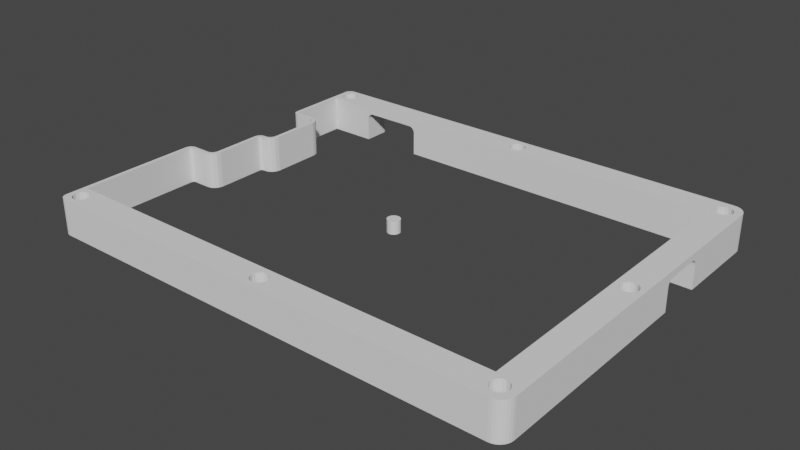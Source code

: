 # Source: Mid_Layer_Left.blend  (saved by Blender 2.80.43; exported with 4.5.12 LTS)
import bpy
from mathutils import Matrix  # noqa: F401  (used for matrix-valued properties, if any)

bpy.ops.wm.read_factory_settings(use_empty=True)
scene = bpy.context.scene
scene.name = 'Scene'

# ---- collections
col_collection = bpy.data.collections.new('Collection'); scene.collection.children.link(col_collection)

# ---- world
world_world = bpy.data.worlds.new('World'); scene.world = world_world
world_world.use_nodes = True; world_world.node_tree.nodes.clear()
_N = world_world.node_tree.nodes; _L = world_world.node_tree.links
n0 = _N.new('ShaderNodeOutputWorld'); n0.name = 'World Output'; n0.location = (300, 300)
n1 = _N.new('ShaderNodeBackground'); n1.name = 'Background'; n1.location = (10, 300)
n1.inputs[0].default_value = (0.05088, 0.05088, 0.05088, 1.0)
_L.new(n1.outputs[0], n0.inputs[0])
n0.is_active_output = True
world_world.color = (0.05088, 0.05088, 0.05088)
world_world.use_sun_shadow = False
world_world.sun_shadow_jitter_overblur = 0.0

# ---- meshes
me_quefrency_left_middle_layer = bpy.data.meshes.new('Quefrency Left Middle Layer')
me_quefrency_left_middle_layer.from_pydata([(28.09, 50.0, 8.784), (27.82, 50.0, 8.62), (0.0, 50.0, 11.0), (65.95, -60.03, 0.0), (63.86, -59.0, 0.0), (66.11, -59.25, 0.0), (64.91, -53.25, 0.0), (66.11, -17.15, 0.0), (28.38, 50.0, 8.905), (-80.0, 20.43, 0.0), (-80.0, 20.43, 7.002), (-80.0, 46.0, 0.0), (28.68, 50.0, 8.978), (56.59, -13.15, 0.0), (56.74, -13.93, 0.0), (55.39, -13.15, 0.0), (64.11, -16.35, 0.0), (58.58, -16.35, 0.0), (58.58, -15.15, 0.0), (29.0, 50.0, 9.003), (44.0, 50.0, 9.003), (49.15, 50.0, 11.0), (57.81, -14.99, 0.0), (57.34, -16.1, 0.0), (56.32, -15.41, 0.0), (57.17, -14.56, 0.0), (27.0, 50.0, 7.002), (27.0, 50.0, 0.0), (55.64, -14.4, 0.0), (-76.0, 50.0, 0.0), (-16.38, 50.0, 11.0), (64.11, -15.15, 0.0), (64.89, -15.31, 0.0), (65.52, -15.74, 0.0), (64.68, -16.58, 0.0), (65.95, -16.37, 0.0), (-76.0, 50.0, 11.0), (64.91, -17.15, 0.0), (0.0, -61.25, 0.0), (57.34, -53.25, 0.0), (59.63, -57.25, 0.0), (59.1, 44.25, 11.0), (60.15, 42.0, 11.0), (59.63, 45.04, 11.0), (60.36, -55.5, 0.0), (59.83, -56.29, 0.0), (58.31, 48.28, 11.0), (59.35, 50.0, 11.0), (57.35, 48.47, 11.0), (62.11, -54.78, 0.0), (61.14, -54.97, 0.0), (63.07, -54.97, 0.0), (63.86, -55.5, 0.0), (64.39, -56.29, 0.0), (61.35, 48.0, 11.0), (61.19, 48.78, 11.0), (59.1, 47.75, 11.0), (59.63, 46.96, 11.0), (59.82, 46.0, 11.0), (60.76, 49.41, 11.0), (60.13, 49.84, 11.0), (64.58, -57.25, 0.0), (58.31, 43.72, 11.0), (63.07, -54.97, 11.0), (62.11, -54.78, 11.0), (57.35, 43.52, 11.0), (56.38, 43.72, 11.0), (49.15, 42.0, 11.0), (59.63, -57.25, 11.0), (59.83, -58.21, 11.0), (61.35, 24.95, 11.0), (59.83, -56.29, 11.0), (60.36, -59.0, 0.0), (59.83, -58.21, 0.0), (60.36, -55.5, 11.0), (61.14, -54.97, 11.0), (61.14, -59.53, 0.0), (64.11, -61.25, 0.0), (63.07, -59.53, 0.0), (62.11, -59.73, 0.0), (55.6, 47.75, 11.0), (56.38, 48.28, 11.0), (63.86, -55.5, 11.0), (65.52, -60.66, 0.0), (64.39, -58.21, 0.0), (64.89, -61.09, 0.0), (64.39, -56.29, 11.0), (55.6, 44.25, 11.0), (-4.671, -56.29, 0.0), (-4.476, -57.25, 0.0), (-72.0, 6.805, 8.178), (-80.0, 6.805, 8.178), (-80.0, 7.008, 8.416), (64.58, -57.25, 11.0), (55.07, 45.04, 11.0), (54.87, 46.0, 11.0), (55.07, 46.96, 11.0), (-7.6, 47.75, 0.0), (-7.071, 46.96, 0.0), (-6.876, 46.0, 0.0), (-11.14, 49.15, 0.0), (64.91, -53.25, 11.0), (60.15, 24.95, 11.0), (64.39, -58.21, 11.0), (27.0, 42.0, 0.0), (64.91, -17.15, 11.0), (61.14, -59.53, 11.0), (62.11, -59.73, 11.0), (-32.77, 42.0, 0.0), (-8.192, 43.27, 0.0), (-8.388, 43.72, 0.0), (-7.601, 44.25, 0.0), (-7.071, 45.04, 0.0), (60.36, -59.0, 11.0), (-80.0, -32.77, 11.0), (59.35, 24.15, 11.0), (60.13, 23.11, 11.0), (59.91, 24.38, 11.0), (60.76, 23.54, 11.0), (61.19, 24.17, 11.0), (63.07, -59.53, 11.0), (63.86, -59.0, 11.0), (-11.1, 47.75, 0.0), (-11.63, 46.96, 0.0), (-10.31, 48.28, 0.0), (53.82, 24.15, 11.0), (59.35, 22.95, 11.0), (53.82, 22.95, 11.0), (-8.388, 48.28, 0.0), (-9.351, 48.48, 0.0), (-80.0, 8.423, 9.003), (-72.0, 8.423, 9.003), (-80.0, 8.11, 8.978), (50.88, 22.19, 11.0), (50.62, 20.95, 11.0), (51.98, 21.73, 11.0), (64.89, -61.09, 11.0), (64.11, -61.25, 11.0), (65.52, -60.66, 11.0), (51.82, 20.95, 11.0), (52.41, 22.36, 11.0), (51.56, 23.21, 11.0), (-9.351, 43.52, 0.0), (-10.31, 43.72, 0.0), (52.58, 23.9, 11.0), (53.04, 22.79, 11.0), (49.15, -53.25, 11.0), (-8.192, -53.25, 0.0), (-11.83, 46.0, 0.0), (-11.63, 45.04, 0.0), (-11.1, 44.25, 0.0), (-7.6, 47.75, 11.0), (-8.388, 48.28, 11.0), (-7.071, 46.96, 11.0), (50.62, 5.9, 11.0), (51.82, 5.9, 11.0), (-6.876, 46.0, 11.0), (-73.65, 47.15, 0.0), (-74.44, 47.68, 0.0), (-75.4, 47.88, 0.0), (-76.36, 47.68, 0.0), (-7.071, 45.04, 11.0), (-7.601, 44.25, 11.0), (-72.0, 42.0, 0.0), (-73.12, 44.44, 0.0), (-72.93, 45.4, 0.0), (-73.12, 46.36, 0.0), (-76.81, 49.92, 0.0), (-8.613, 42.0, 11.0), (-76.96, -3.345, 11.0), (-80.0, 6.423, 11.0), (-77.75, -3.875, 11.0), (-11.83, 46.0, 11.0), (-11.63, 45.04, 11.0), (50.88, 4.654, 11.0), (51.98, 5.121, 11.0), (-11.63, 46.96, 11.0), (-11.1, 47.75, 11.0), (-75.04, -3.345, 11.0), (-72.0, 0.0, 11.0), (-76.0, -3.15, 11.0), (-10.31, 48.28, 11.0), (-72.0, -53.25, 11.0), (-73.52, -5.625, 11.0), (53.04, 4.057, 11.0), (53.82, 2.7, 11.0), (53.82, 3.9, 11.0), (55.15, 2.465, 11.0), (55.39, 1.9, 11.0), (56.43, 2.678, 11.0), (56.0, 3.314, 11.0), (54.59, 2.7, 11.0), (55.36, 3.743, 11.0), (54.59, 3.9, 11.0), (-9.351, 48.48, 11.0), (-75.04, -7.905, 11.0), (-74.25, -7.376, 11.0), (-73.72, -6.588, 11.0), (55.36, 3.743, 0.0), (-76.0, -8.1, 11.0), (-8.388, 43.72, 11.0), (-77.75, -7.375, 11.0), (-76.96, -7.905, 11.0), (54.59, 3.9, 0.0), (53.82, 3.9, 0.0), (-9.351, 43.52, 11.0), (-80.0, 7.247, 8.62), (-10.31, 43.72, 11.0), (-78.28, -6.588, 11.0), (-78.48, -5.625, 11.0), (-78.28, -4.662, 11.0), (56.59, 1.9, 11.0), (-11.1, 44.25, 11.0), (52.58, 2.951, 11.0), (-80.0, 7.515, 8.784), (51.56, 3.637, 11.0), (52.41, 4.486, 11.0), (-80.0, -57.25, 11.0), (-77.68, -55.69, 11.0), (66.11, -17.15, 11.0), (-73.12, -55.69, 11.0), (-65.54, -61.25, 11.0), (-72.93, -56.65, 11.0), (-73.12, -57.61, 11.0), (-73.65, -58.4, 11.0), (-74.44, -58.93, 11.0), (56.74, -13.93, 11.0), (56.59, -13.15, 11.0), (55.39, -13.15, 11.0), (-77.88, -56.65, 11.0), (58.58, -15.15, 11.0), (58.58, -16.35, 11.0), (64.11, -15.15, 11.0), (-73.65, -54.9, 11.0), (57.34, -16.1, 11.0), (57.81, -14.99, 11.0), (64.11, -16.35, 11.0), (-74.44, -54.37, 11.0), (57.17, -14.56, 11.0), (56.32, -15.41, 11.0), (-80.0, 7.805, 8.905), (55.64, -14.4, 11.0), (-77.15, -54.9, 11.0), (-76.36, -54.37, 11.0), (52.58, 2.951, 0.0), (-75.4, -54.17, 11.0), (65.52, -15.74, 11.0), (64.68, -16.58, 11.0), (65.95, -16.37, 11.0), (64.89, -15.31, 11.0), (53.82, 2.7, 0.0), (66.11, -59.25, 11.0), (-77.15, -58.4, 11.0), (-77.68, -57.61, 11.0), (-79.32, -59.49, 11.0), (-79.69, -58.81, 11.0), (-79.92, -58.06, 11.0), (-76.0, -61.25, 11.0), (-75.4, -59.12, 11.0), (-76.36, -58.93, 11.0), (-78.83, -60.08, 11.0), (-78.24, -60.57, 11.0), (-77.56, -60.94, 11.0), (-76.81, -61.17, 11.0), (51.98, 5.121, 0.0), (52.41, 4.486, 0.0), (60.76, 49.41, 0.0), (60.13, 49.84, 0.0), (-72.0, 42.0, 11.0), (59.35, 50.0, 0.0), (-76.81, 49.92, 11.0), (-77.56, 49.69, 0.0), (-77.56, 49.69, 11.0), (59.1, 47.75, 0.0), (59.63, 46.96, 0.0), (-78.24, 49.32, 0.0), (-78.24, 49.32, 11.0), (59.82, 46.0, 0.0), (50.62, 5.9, 0.0), (50.88, 4.654, 0.0), (59.63, 45.04, 0.0), (59.1, 44.25, 0.0), (57.35, 48.47, 0.0), (58.31, 48.28, 0.0), (56.43, 2.678, 0.0), (56.0, 3.314, 0.0), (61.19, 48.78, 0.0), (61.35, 48.0, 0.0), (57.34, -61.25, 11.0), (58.31, 43.72, 0.0), (57.35, 43.52, 0.0), (60.15, 42.0, 0.0), (60.15, 24.95, 0.0), (65.95, -60.03, 11.0), (55.07, 45.04, 0.0), (54.87, 46.0, 0.0), (55.07, 46.96, 0.0), (55.6, 47.75, 0.0), (56.38, 48.28, 0.0), (-5.2, -59.0, 11.0), (-4.671, -58.21, 11.0), (56.38, 43.72, 0.0), (55.6, 44.25, 0.0), (55.15, 2.465, 0.0), (-76.36, 47.68, 11.0), (-77.15, 47.15, 11.0), (-80.0, 20.4, 7.315), (-80.0, 20.33, 7.62), (-80.0, 46.0, 11.0), (-72.93, 45.4, 11.0), (-73.12, 46.36, 11.0), (-73.12, 44.44, 11.0), (44.91, 42.0, 8.784), (44.62, 42.0, 8.905), (-75.4, 47.88, 11.0), (45.78, 42.0, 7.91), (45.9, 42.0, 7.62), (-78.83, 48.83, 11.0), (-78.83, 48.83, 0.0), (-79.32, 48.24, 0.0), (-79.32, 48.24, 11.0), (-74.44, 47.68, 11.0), (-79.69, 47.56, 11.0), (-79.69, 47.56, 0.0), (45.42, 42.0, 8.416), (45.18, 42.0, 8.62), (-79.92, 46.81, 0.0), (-79.92, 46.81, 11.0), (-73.65, 43.65, 11.0), (-74.44, 43.12, 11.0), (44.31, 42.0, 8.978), (44.0, 42.0, 9.003), (29.0, 42.0, 9.003), (-74.44, 43.12, 0.0), (-75.4, 42.92, 11.0), (-73.65, 47.15, 11.0), (-80.0, 20.21, 7.91), (-72.0, 20.21, 7.91), (-77.68, 46.36, 0.0), (-77.88, 45.4, 0.0), (-80.0, 20.05, 8.178), (-77.88, 45.4, 11.0), (-77.68, 46.36, 11.0), (-80.0, 19.6, 8.62), (-80.0, 20.43, 11.0), (-80.0, 19.84, 8.416), (-77.15, 43.65, 11.0), (-77.68, 44.44, 0.0), (-77.68, 44.44, 11.0), (-77.15, 47.15, 0.0), (-80.0, 19.33, 8.784), (-80.0, 18.74, 8.978), (-80.0, 19.05, 8.905), (45.62, 42.0, 8.178), (45.98, 42.0, 7.315), (46.0, 42.0, 7.002), (46.0, 42.0, 0.0), (45.98, 50.0, 7.315), (-80.0, 18.43, 9.003), (45.78, 50.0, 7.91), (-76.36, 43.12, 11.0), (-73.65, 43.65, 0.0), (56.59, 1.9, 0.0), (-74.0, 23.0, 0.0), (-76.36, 43.12, 0.0), (-77.15, 43.65, 0.0), (-75.4, 42.92, 0.0), (-72.0, 23.0, 0.0), (-74.0, 20.43, 0.0), (-80.0, 6.423, 0.0), (-74.0, 6.423, 0.0), (-74.0, 3.997, 0.0), (53.04, 4.057, 0.0), (-72.0, 19.33, 8.784), (-72.0, 19.05, 8.905), (-4.671, -58.21, 0.0), (-5.2, -55.5, 0.0), (-5.2, -59.0, 0.0), (-5.988, -59.53, 0.0), (-65.54, -61.25, 0.0), (-6.951, -59.72, 0.0), (51.56, 3.637, 0.0), (-7.914, -59.53, 0.0), (-7.914, -54.97, 0.0), (-8.701, -55.5, 0.0), (-5.988, -54.97, 0.0), (-6.951, -54.77, 0.0), (-9.231, -58.21, 0.0), (-8.701, -59.0, 0.0), (-9.426, -57.25, 0.0), (-9.231, -56.29, 0.0), (-73.72, -4.662, 0.0), (-72.0, 3.997, 0.0), (-73.52, -5.625, 0.0), (-73.72, -6.588, 0.0), (-72.0, -53.25, 0.0), (-74.25, -3.875, 0.0), (-72.0, 23.0, 3.003), (-80.0, 6.641, 7.91), (-80.0, 6.52, 7.62), (-80.0, 6.447, 7.315), (-80.0, 6.423, 7.002), (-78.48, -5.625, 0.0), (-78.28, -4.662, 0.0), (-80.0, -49.15, 0.0), (-72.0, 19.84, 8.416), (45.62, 50.0, 8.178), (-80.0, -57.25, 0.0), (45.42, 50.0, 8.416), (-72.0, 19.6, 8.62), (-4.476, -57.25, 11.0), (-4.671, -56.29, 11.0), (44.62, 50.0, 8.905), (-72.0, 6.641, 7.91), (-72.0, 6.52, 7.62), (44.31, 50.0, 8.978), (-5.988, -59.53, 11.0), (-6.951, -59.72, 11.0), (-72.0, 7.247, 8.62), (-72.0, 7.008, 8.416), (-72.0, 7.515, 8.784), (-7.914, -59.53, 11.0), (-8.701, -59.0, 11.0), (-75.04, -3.345, 0.0), (-76.96, -3.345, 0.0), (-76.0, -3.15, 0.0), (-77.75, -3.875, 0.0), (-72.0, 18.43, 9.003), (-7.914, -54.97, 11.0), (-8.701, -55.5, 11.0), (-76.0, -61.25, 0.0), (-6.951, -54.77, 11.0), (-5.988, -54.97, 11.0), (-5.2, -55.5, 11.0), (-74.25, -7.376, 0.0), (-72.0, 8.11, 8.978), (-72.0, 7.805, 8.905), (-75.04, -7.905, 0.0), (-9.231, -58.21, 11.0), (-9.426, -57.25, 11.0), (-9.231, -56.29, 11.0), (-78.28, -6.588, 0.0), (-77.75, -7.375, 0.0), (-76.96, -7.905, 0.0), (-76.0, -8.1, 0.0), (45.18, 50.0, 8.62), (-73.72, -4.662, 11.0), (-74.0, 20.43, 3.003), (-74.25, -3.875, 11.0), (46.0, 50.0, 7.002), (45.9, 50.0, 7.62), (-74.0, 6.423, 3.003), (-72.93, -56.65, 0.0), (-73.12, -55.69, 0.0), (-74.44, -58.93, 0.0), (46.0, 50.0, 0.0), (-79.92, -58.06, 0.0), (-77.68, -57.61, 0.0), (-72.0, 18.74, 8.978), (44.91, 50.0, 8.784), (61.35, 24.95, 0.0), (-72.0, 20.05, 8.178), (-72.0, 20.33, 7.62), (-72.0, 20.4, 7.315), (-72.0, 20.43, 7.002), (-72.0, 20.43, 3.003), (-72.0, 6.447, 7.315), (-72.0, 6.423, 7.002), (-72.0, 3.997, 3.003), (-72.0, 6.423, 3.003), (-74.0, 23.0, 3.003), (59.91, 24.38, 0.0), (61.19, 24.17, 0.0), (-74.0, 3.997, 3.003), (60.76, 23.54, 0.0), (60.13, 23.11, 0.0), (59.35, 24.15, 0.0), (59.35, 22.95, 0.0), (53.82, 22.95, 0.0), (50.88, 22.19, 0.0), (51.98, 21.73, 0.0), (50.62, 20.95, 0.0), (51.82, 20.95, 0.0), (51.56, 23.21, 0.0), (52.41, 22.36, 0.0), (53.04, 22.79, 0.0), (52.58, 23.9, 0.0), (53.82, 24.15, 0.0), (51.82, 5.9, 0.0), (54.59, 2.7, 0.0), (55.39, 1.9, 0.0), (-73.65, -54.9, 0.0), (27.38, 42.0, 8.178), (27.22, 42.0, 7.91), (-73.12, -57.61, 0.0), (-77.88, -56.65, 0.0), (-77.68, -55.69, 0.0), (-75.4, -54.17, 0.0), (-74.44, -54.37, 0.0), (-77.15, -54.9, 0.0), (-76.36, -54.37, 0.0), (-78.83, -60.08, 0.0), (-79.32, -59.49, 0.0), (-77.15, -58.4, 0.0), (-73.65, -58.4, 0.0), (27.58, 42.0, 8.416), (-79.69, -58.81, 0.0), (-76.81, -61.17, 0.0), (-77.56, -60.94, 0.0), (-76.36, -58.93, 0.0), (27.82, 42.0, 8.62), (-78.24, -60.57, 0.0), (-75.4, -59.12, 0.0), (28.68, 42.0, 8.978), (28.38, 42.0, 8.905), (28.09, 42.0, 8.784), (27.09, 42.0, 7.62), (27.02, 42.0, 7.315), (27.0, 42.0, 7.002), (27.02, 50.0, 7.315), (27.09, 50.0, 7.62), (27.58, 50.0, 8.416), (27.38, 50.0, 8.178), (27.22, 50.0, 7.91)], [], [(0, 1, 2), (3, 4, 5), (5, 6, 7), (8, 0, 2), (9, 10, 11), (8, 2, 12), (13, 14, 15), (16, 17, 18), (12, 2, 19), (20, 19, 21), (22, 18, 17), (17, 23, 22), (23, 24, 22), (25, 22, 24), (26, 27, 2), (24, 28, 25), (14, 25, 28), (28, 15, 14), (29, 30, 27), (2, 27, 30), (18, 31, 16), (31, 32, 16), (32, 33, 34), (35, 34, 33), (30, 29, 36), (35, 7, 37), (34, 35, 37), (16, 32, 34), (38, 39, 40), (41, 42, 43), (44, 45, 39), (46, 47, 48), (49, 50, 39), (50, 44, 39), (51, 49, 6), (39, 6, 49), (52, 51, 6), (6, 5, 53), (53, 52, 6), (54, 55, 56), (57, 54, 56), (58, 54, 57), (43, 54, 58), (46, 56, 47), (55, 59, 56), (59, 60, 56), (47, 56, 60), (61, 53, 5), (62, 42, 41), (63, 64, 49), (63, 49, 51), (37, 7, 6), (65, 42, 62), (66, 67, 65), (68, 69, 40), (54, 43, 42), (54, 42, 70), (71, 68, 40), (71, 40, 45), (72, 38, 73), (73, 38, 40), (74, 71, 45), (74, 45, 44), (75, 74, 44), (75, 44, 50), (76, 38, 72), (38, 76, 77), (78, 77, 79), (79, 77, 76), (49, 64, 75), (49, 75, 50), (21, 80, 81), (82, 63, 51), (82, 51, 52), (3, 83, 4), (84, 5, 4), (61, 5, 84), (78, 4, 77), (83, 85, 4), (77, 4, 85), (48, 47, 81), (81, 47, 21), (45, 40, 39), (82, 52, 53), (82, 53, 86), (87, 67, 66), (88, 39, 89), (90, 91, 92), (86, 53, 61), (86, 61, 93), (42, 65, 67), (67, 87, 94), (67, 94, 95), (96, 21, 95), (80, 21, 96), (67, 95, 21), (97, 27, 98), (99, 98, 27), (100, 29, 27), (39, 101, 6), (102, 70, 42), (84, 103, 61), (93, 61, 103), (27, 104, 99), (105, 6, 101), (79, 76, 106), (79, 106, 107), (104, 108, 109), (110, 111, 109), (104, 109, 111), (111, 112, 104), (112, 99, 104), (106, 76, 72), (106, 72, 113), (91, 114, 92), (69, 113, 72), (69, 72, 73), (115, 116, 117), (118, 119, 117), (102, 117, 119), (102, 119, 70), (69, 73, 40), (29, 100, 108), (4, 78, 120), (4, 120, 121), (122, 123, 100), (120, 78, 79), (120, 79, 107), (124, 122, 100), (108, 100, 123), (118, 117, 116), (125, 126, 115), (116, 115, 126), (127, 126, 125), (27, 128, 100), (129, 124, 100), (130, 131, 132), (129, 100, 128), (97, 128, 27), (103, 84, 4), (103, 4, 121), (133, 134, 135), (85, 136, 137), (85, 137, 77), (83, 138, 136), (83, 136, 85), (139, 135, 134), (140, 141, 135), (142, 110, 109), (108, 143, 109), (138, 83, 3), (144, 141, 145), (39, 146, 101), (142, 109, 143), (39, 147, 146), (148, 108, 123), (149, 108, 148), (150, 108, 149), (150, 143, 108), (133, 135, 141), (140, 145, 141), (127, 125, 145), (144, 145, 125), (151, 152, 97), (151, 97, 98), (151, 98, 153), (154, 155, 134), (139, 134, 155), (153, 98, 99), (153, 99, 156), (108, 157, 29), (158, 159, 29), (159, 160, 29), (156, 99, 112), (156, 112, 161), (161, 112, 111), (161, 111, 162), (163, 164, 108), (165, 166, 108), (167, 29, 160), (108, 104, 168), (169, 170, 171), (172, 173, 149), (172, 149, 148), (174, 175, 154), (155, 154, 175), (176, 172, 148), (176, 148, 123), (177, 176, 123), (177, 123, 122), (178, 179, 180), (179, 170, 180), (181, 177, 122), (181, 122, 124), (182, 179, 183), (184, 185, 186), (187, 188, 189), (189, 190, 187), (191, 187, 192), (193, 191, 192), (194, 181, 124), (194, 124, 129), (195, 114, 196), (196, 182, 197), (152, 194, 129), (152, 129, 128), (152, 128, 97), (192, 198, 193), (199, 114, 195), (200, 162, 110), (111, 110, 162), (201, 114, 202), (203, 204, 193), (200, 110, 142), (200, 142, 205), (206, 92, 170), (205, 142, 143), (205, 143, 207), (114, 201, 208), (114, 208, 209), (210, 170, 209), (210, 171, 170), (114, 209, 170), (211, 189, 188), (207, 143, 150), (207, 150, 212), (191, 186, 185), (185, 184, 213), (214, 206, 170), (190, 192, 187), (186, 191, 193), (215, 213, 184), (215, 184, 216), (215, 216, 175), (215, 175, 174), (202, 114, 199), (21, 2, 67), (168, 67, 2), (217, 218, 114), (105, 101, 219), (182, 220, 221), (221, 222, 223), (221, 223, 224), (224, 225, 221), (226, 227, 228), (211, 188, 227), (228, 227, 188), (218, 217, 229), (230, 231, 232), (220, 182, 233), (234, 231, 235), (232, 231, 236), (222, 221, 220), (237, 233, 182), (238, 239, 235), (230, 235, 231), (214, 170, 240), (234, 235, 239), (226, 241, 238), (242, 114, 218), (239, 238, 241), (228, 241, 226), (243, 114, 242), (213, 244, 185), (245, 237, 114), (182, 114, 237), (243, 245, 114), (246, 247, 248), (236, 247, 249), (232, 236, 249), (246, 249, 247), (219, 248, 105), (247, 105, 248), (250, 191, 185), (251, 219, 101), (252, 253, 254), (255, 254, 253), (256, 255, 253), (217, 256, 253), (253, 229, 217), (257, 221, 225), (257, 225, 258), (257, 258, 259), (254, 260, 252), (260, 261, 252), (259, 252, 261), (261, 262, 259), (262, 263, 259), (257, 259, 263), (149, 173, 212), (149, 212, 150), (264, 175, 265), (74, 75, 146), (266, 267, 60), (266, 60, 59), (168, 268, 108), (267, 269, 47), (267, 47, 60), (101, 146, 75), (163, 108, 268), (29, 167, 270), (29, 270, 36), (167, 271, 272), (167, 272, 270), (273, 274, 57), (273, 57, 56), (64, 101, 75), (71, 74, 146), (132, 240, 170), (271, 275, 276), (271, 276, 272), (57, 274, 277), (57, 277, 58), (174, 278, 279), (63, 101, 64), (82, 101, 63), (58, 277, 280), (58, 280, 43), (86, 101, 82), (43, 280, 281), (43, 281, 41), (46, 48, 282), (46, 282, 283), (211, 284, 189), (93, 103, 251), (93, 251, 86), (273, 56, 46), (273, 46, 283), (101, 86, 251), (189, 284, 190), (285, 190, 284), (286, 55, 54), (286, 54, 287), (192, 190, 198), (286, 266, 55), (59, 55, 266), (69, 288, 113), (41, 281, 289), (41, 289, 62), (71, 146, 68), (69, 68, 146), (62, 289, 290), (62, 290, 65), (203, 193, 198), (186, 193, 204), (65, 290, 66), (120, 107, 137), (106, 288, 107), (113, 288, 106), (137, 107, 288), (186, 204, 184), (291, 292, 42), (293, 251, 121), (138, 293, 121), (103, 121, 251), (136, 138, 121), (137, 136, 121), (137, 121, 120), (95, 94, 294), (95, 294, 295), (96, 95, 295), (96, 295, 296), (288, 69, 146), (80, 96, 296), (80, 296, 297), (81, 80, 297), (81, 297, 298), (288, 146, 299), (300, 299, 146), (298, 282, 81), (48, 81, 282), (290, 301, 66), (181, 194, 30), (66, 301, 302), (66, 302, 87), (174, 279, 215), (294, 94, 87), (294, 87, 302), (153, 2, 151), (42, 67, 291), (70, 287, 54), (156, 2, 153), (102, 42, 292), (161, 2, 156), (244, 213, 215), (168, 2, 162), (161, 162, 2), (187, 303, 188), (304, 305, 160), (152, 151, 2), (30, 177, 181), (250, 185, 244), (194, 152, 2), (2, 30, 194), (306, 307, 308), (205, 168, 200), (207, 168, 205), (162, 200, 168), (212, 268, 207), (165, 309, 310), (168, 207, 268), (268, 212, 173), (268, 173, 172), (176, 30, 172), (177, 30, 176), (268, 172, 30), (311, 309, 164), (165, 164, 309), (312, 67, 313), (304, 160, 314), (315, 316, 67), (317, 276, 318), (275, 318, 276), (272, 304, 270), (276, 304, 272), (309, 30, 310), (318, 319, 320), (318, 320, 317), (36, 321, 30), (322, 320, 323), (319, 323, 320), (324, 67, 325), (323, 326, 327), (323, 327, 322), (268, 30, 311), (328, 329, 268), (308, 327, 11), (312, 325, 67), (330, 67, 331), (313, 67, 330), (168, 332, 67), (333, 334, 329), (310, 30, 335), (336, 307, 337), (326, 323, 338), (323, 319, 338), (11, 326, 338), (11, 338, 339), (337, 340, 336), (341, 342, 308), (327, 308, 342), (305, 320, 342), (157, 108, 166), (158, 29, 157), (311, 164, 328), (343, 344, 345), (333, 329, 328), (309, 311, 30), (346, 347, 348), (319, 318, 349), (318, 275, 349), (160, 349, 275), (271, 167, 160), (275, 271, 160), (349, 338, 319), (350, 344, 343), (351, 344, 352), (340, 345, 308), (158, 157, 321), (335, 321, 157), (338, 349, 342), (305, 342, 349), (36, 270, 304), (314, 36, 304), (321, 36, 314), (335, 30, 321), (304, 276, 305), (317, 305, 276), (320, 305, 317), (322, 342, 320), (327, 342, 322), (160, 305, 349), (324, 353, 67), (353, 315, 67), (316, 354, 67), (291, 67, 354), (355, 291, 354), (356, 291, 355), (354, 357, 355), (341, 347, 339), (352, 344, 350), (358, 344, 351), (170, 344, 358), (130, 170, 358), (132, 170, 130), (308, 345, 344), (316, 357, 354), (166, 310, 157), (335, 157, 310), (315, 359, 316), (360, 346, 344), (346, 348, 344), (341, 339, 342), (338, 342, 339), (306, 308, 10), (307, 336, 308), (336, 340, 308), (308, 11, 10), (165, 108, 164), (11, 327, 326), (328, 268, 311), (314, 159, 321), (158, 321, 159), (334, 344, 329), (163, 361, 164), (310, 166, 165), (211, 362, 284), (361, 163, 333), (163, 363, 333), (348, 341, 308), (308, 344, 348), (339, 347, 11), (11, 347, 9), (364, 9, 365), (333, 363, 366), (365, 9, 347), (360, 344, 334), (268, 329, 344), (160, 159, 314), (366, 363, 364), (367, 363, 163), (198, 190, 285), (9, 364, 363), (368, 9, 363), (369, 370, 371), (204, 372, 184), (341, 348, 347), (360, 334, 364), (366, 364, 334), (211, 227, 362), (373, 268, 374), (38, 89, 39), (375, 89, 38), (376, 39, 88), (184, 372, 265), (377, 375, 38), (377, 38, 378), (379, 380, 38), (378, 38, 380), (381, 215, 279), (382, 380, 379), (383, 384, 147), (147, 39, 385), (386, 147, 385), (383, 147, 386), (376, 385, 39), (381, 244, 215), (387, 388, 379), (388, 382, 379), (333, 366, 334), (389, 387, 379), (365, 346, 364), (360, 364, 346), (227, 13, 362), (390, 379, 384), (147, 384, 379), (390, 389, 379), (164, 361, 328), (328, 361, 333), (391, 392, 393), (394, 393, 395), (346, 365, 347), (396, 392, 391), (395, 393, 392), (163, 397, 367), (398, 114, 91), (399, 114, 398), (400, 114, 399), (401, 114, 400), (369, 114, 401), (268, 344, 179), (402, 369, 403), (404, 114, 369), (170, 92, 114), (170, 179, 344), (169, 180, 170), (345, 405, 343), (353, 406, 359), (353, 359, 315), (404, 217, 114), (407, 217, 404), (406, 353, 408), (409, 350, 343), (77, 137, 288), (77, 288, 38), (410, 146, 411), (313, 412, 312), (413, 179, 414), (412, 313, 330), (412, 330, 415), (90, 179, 413), (146, 410, 300), (20, 415, 331), (330, 331, 415), (416, 288, 299), (324, 408, 353), (417, 288, 416), (418, 179, 419), (418, 420, 179), (90, 419, 179), (325, 408, 324), (288, 221, 38), (421, 221, 417), (379, 38, 221), (422, 221, 421), (288, 417, 221), (396, 423, 392), (424, 369, 425), (426, 369, 424), (392, 423, 371), (425, 371, 423), (131, 358, 427), (428, 182, 429), (257, 430, 221), (379, 221, 430), (428, 431, 182), (432, 146, 431), (182, 431, 146), (146, 432, 433), (433, 411, 146), (394, 395, 434), (435, 179, 436), (395, 404, 437), (438, 221, 422), (439, 440, 221), (182, 221, 440), (371, 425, 369), (426, 403, 369), (441, 404, 402), (442, 404, 441), (369, 402, 404), (404, 442, 443), (444, 437, 404), (437, 434, 395), (443, 444, 404), (429, 182, 440), (325, 445, 408), (438, 439, 221), (446, 183, 179), (183, 197, 182), (182, 196, 114), (277, 287, 280), (368, 447, 9), (282, 269, 283), (446, 179, 448), (178, 448, 179), (9, 447, 10), (287, 277, 274), (274, 273, 287), (286, 287, 273), (266, 286, 273), (283, 269, 273), (266, 273, 267), (357, 449, 355), (287, 291, 280), (316, 450, 357), (281, 280, 291), (359, 450, 316), (290, 289, 291), (401, 451, 369), (370, 369, 451), (289, 281, 291), (452, 453, 379), (147, 379, 395), (430, 454, 379), (405, 268, 409), (296, 455, 297), (297, 455, 298), (298, 455, 269), (267, 273, 269), (298, 269, 282), (456, 407, 457), (182, 146, 147), (420, 436, 179), (179, 435, 131), (458, 268, 427), (179, 427, 268), (458, 374, 268), (373, 409, 268), (131, 427, 179), (432, 431, 386), (432, 386, 385), (291, 356, 301), (291, 301, 290), (433, 432, 385), (433, 385, 376), (312, 412, 459), (296, 295, 455), (294, 356, 295), (455, 295, 356), (302, 356, 294), (302, 301, 356), (433, 376, 88), (433, 88, 411), (287, 460, 291), (337, 268, 461), (405, 461, 268), (268, 337, 462), (268, 462, 463), (268, 463, 464), (465, 397, 464), (268, 464, 397), (268, 397, 163), (411, 88, 89), (411, 89, 410), (410, 89, 375), (410, 375, 300), (466, 179, 467), (414, 179, 466), (179, 468, 467), (182, 395, 179), (469, 467, 468), (397, 470, 363), (397, 363, 367), (445, 325, 459), (312, 459, 325), (471, 292, 472), (460, 472, 292), (292, 291, 460), (300, 375, 377), (300, 377, 299), (473, 468, 392), (473, 392, 371), (299, 377, 378), (299, 378, 416), (470, 397, 447), (465, 447, 397), (474, 475, 471), (472, 474, 471), (468, 473, 451), (468, 451, 469), (416, 378, 380), (416, 380, 417), (417, 380, 382), (417, 382, 421), (476, 471, 475), (475, 477, 476), (478, 476, 477), (421, 382, 388), (421, 388, 422), (438, 422, 388), (429, 440, 384), (479, 480, 481), (482, 481, 480), (356, 355, 455), (428, 429, 384), (428, 384, 383), (479, 483, 480), (484, 480, 483), (485, 484, 483), (386, 431, 428), (386, 428, 383), (455, 355, 449), (70, 460, 287), (483, 486, 485), (487, 485, 486), (478, 485, 487), (478, 487, 476), (117, 102, 471), (292, 471, 102), (388, 387, 438), (481, 482, 488), (278, 481, 488), (439, 438, 387), (439, 387, 389), (472, 460, 70), (440, 439, 389), (440, 389, 390), (475, 116, 126), (475, 126, 477), (440, 390, 384), (474, 118, 116), (474, 116, 475), (265, 381, 264), (118, 474, 119), (472, 119, 474), (240, 420, 214), (147, 395, 182), (70, 119, 472), (279, 278, 264), (488, 264, 278), (132, 435, 240), (392, 468, 395), (468, 179, 395), (117, 471, 476), (117, 476, 115), (178, 180, 425), (178, 425, 423), (115, 476, 125), (448, 178, 423), (448, 423, 396), (478, 477, 127), (126, 127, 477), (204, 203, 489), (203, 198, 489), (285, 303, 198), (362, 490, 284), (139, 488, 482), (448, 396, 391), (448, 391, 446), (15, 490, 13), (135, 139, 482), (135, 482, 480), (446, 391, 393), (446, 393, 183), (140, 135, 480), (140, 480, 484), (210, 209, 402), (210, 402, 403), (479, 481, 134), (479, 134, 133), (362, 13, 490), (285, 284, 303), (490, 303, 284), (171, 210, 403), (171, 403, 426), (145, 140, 484), (145, 484, 485), (169, 171, 426), (169, 426, 424), (483, 479, 133), (279, 264, 381), (381, 372, 244), (425, 180, 169), (425, 169, 424), (478, 127, 145), (478, 145, 485), (125, 487, 486), (125, 486, 144), (183, 393, 394), (183, 394, 197), (486, 483, 141), (486, 141, 144), (372, 204, 250), (250, 244, 372), (489, 198, 303), (372, 381, 265), (489, 250, 204), (197, 394, 434), (197, 434, 196), (133, 141, 483), (476, 487, 125), (419, 90, 92), (196, 434, 437), (196, 437, 195), (488, 139, 155), (490, 188, 303), (195, 437, 444), (195, 444, 199), (134, 481, 278), (191, 250, 489), (199, 444, 443), (199, 443, 202), (216, 184, 265), (175, 216, 265), (202, 443, 442), (202, 442, 201), (303, 187, 191), (303, 191, 489), (264, 488, 175), (155, 175, 488), (208, 201, 442), (208, 442, 441), (154, 134, 278), (402, 209, 208), (402, 208, 441), (278, 174, 154), (491, 395, 453), (395, 379, 453), (492, 168, 493), (452, 379, 494), (229, 253, 457), (229, 457, 495), (418, 419, 206), (496, 495, 407), (495, 457, 407), (237, 245, 497), (237, 497, 498), (499, 496, 404), (404, 496, 407), (92, 206, 419), (491, 498, 395), (498, 497, 395), (404, 395, 497), (404, 497, 500), (500, 499, 404), (218, 229, 495), (218, 495, 496), (501, 502, 503), (494, 379, 504), (233, 237, 498), (233, 498, 491), (418, 206, 420), (206, 214, 420), (233, 491, 453), (233, 453, 220), (492, 505, 168), (220, 453, 452), (220, 452, 222), (456, 457, 506), (502, 506, 457), (507, 508, 509), (222, 452, 494), (222, 494, 223), (510, 168, 505), (436, 420, 240), (511, 509, 508), (501, 503, 511), (457, 503, 502), (509, 511, 503), (512, 430, 509), (454, 430, 512), (504, 379, 454), (507, 509, 430), (242, 218, 496), (242, 496, 499), (7, 219, 251), (7, 251, 5), (455, 449, 269), (243, 242, 499), (243, 499, 500), (513, 168, 514), (217, 407, 456), (514, 168, 515), (435, 132, 131), (359, 21, 450), (497, 245, 243), (497, 243, 500), (253, 252, 503), (253, 503, 457), (240, 435, 436), (494, 504, 224), (494, 224, 223), (459, 412, 21), (224, 504, 454), (224, 454, 225), (513, 332, 168), (331, 67, 332), (20, 21, 415), (512, 509, 259), (512, 259, 258), (445, 21, 408), (408, 21, 406), (259, 509, 503), (259, 503, 252), (516, 168, 517), (518, 517, 168), (516, 493, 168), (104, 518, 168), (515, 168, 510), (456, 256, 217), (445, 459, 21), (456, 506, 255), (456, 255, 256), (519, 517, 518), (412, 415, 21), (2, 21, 19), (506, 502, 255), (516, 517, 519), (463, 306, 464), (47, 269, 449), (449, 357, 47), (21, 47, 357), (357, 450, 21), (406, 21, 359), (225, 454, 512), (225, 512, 258), (430, 257, 263), (430, 263, 507), (2, 520, 519), (26, 2, 519), (502, 254, 255), (502, 501, 260), (502, 260, 254), (505, 492, 521), (511, 261, 260), (511, 260, 501), (508, 262, 261), (508, 261, 511), (522, 523, 2), (263, 262, 508), (263, 508, 507), (505, 521, 510), (1, 521, 2), (521, 522, 2), (520, 2, 523), (1, 510, 521), (1, 0, 510), (515, 510, 0), (0, 8, 515), (514, 515, 8), (374, 351, 352), (519, 518, 26), (520, 516, 519), (427, 358, 351), (523, 493, 516), (523, 516, 520), (493, 523, 492), (522, 492, 523), (492, 522, 521), (10, 464, 306), (463, 462, 306), (307, 306, 462), (514, 8, 513), (12, 513, 8), (513, 12, 332), (19, 332, 12), (307, 462, 337), (19, 20, 332), (331, 332, 20), (461, 340, 337), (104, 27, 518), (26, 518, 27), (340, 461, 345), (3, 293, 138), (3, 5, 251), (3, 251, 293), (35, 248, 219), (35, 219, 7), (246, 248, 35), (246, 33, 32), (246, 32, 249), (13, 227, 226), (188, 490, 228), (15, 228, 490), (15, 28, 228), (32, 31, 232), (32, 232, 249), (236, 231, 16), (16, 231, 17), (18, 230, 232), (230, 18, 22), (230, 22, 235), (235, 22, 25), (235, 25, 238), (231, 234, 17), (226, 238, 25), (226, 25, 14), (234, 23, 17), (234, 239, 23), (226, 14, 13), (28, 241, 228), (28, 24, 239), (28, 239, 241), (239, 24, 23), (236, 16, 34), (31, 18, 232), (35, 33, 246), (247, 236, 34), (247, 34, 37), (247, 37, 105), (6, 105, 37), (458, 427, 351), (352, 350, 374), (373, 374, 350), (458, 351, 374), (405, 345, 461), (409, 343, 405), (373, 350, 409), (130, 358, 131), (465, 464, 447), (10, 447, 464), (451, 401, 467), (469, 451, 467), (447, 368, 363), (447, 363, 470), (473, 371, 370), (473, 370, 451), (466, 467, 401), (401, 400, 466), (400, 399, 466), (414, 466, 399), (398, 91, 90), (399, 398, 414), (398, 413, 414), (398, 90, 413)])
me_quefrency_left_middle_layer.use_remesh_preserve_volume = False
me_quefrency_left_middle_layer.use_remesh_preserve_attributes = False
me_quefrency_left_middle_layer.use_mirror_vertex_groups = False
me_quefrency_left_middle_layer.update()
me_cylinder = bpy.data.meshes.new('Cylinder')
me_cylinder.from_pydata([(0.0, 1.0, -1.0), (0.0, 1.0, 1.0), (0.1951, 0.9808, -1.0), (0.1951, 0.9808, 1.0), (0.3827, 0.9239, -1.0), (0.3827, 0.9239, 1.0), (0.5556, 0.8315, -1.0), (0.5556, 0.8315, 1.0), (0.7071, 0.7071, -1.0), (0.7071, 0.7071, 1.0), (0.8315, 0.5556, -1.0), (0.8315, 0.5556, 1.0), (0.9239, 0.3827, -1.0), (0.9239, 0.3827, 1.0), (0.9808, 0.1951, -1.0), (0.9808, 0.1951, 1.0), (1.0, 7.55e-08, -1.0), (1.0, 7.55e-08, 1.0), (0.9808, -0.1951, -1.0), (0.9808, -0.1951, 1.0), (0.9239, -0.3827, -1.0), (0.9239, -0.3827, 1.0), (0.8315, -0.5556, -1.0), (0.8315, -0.5556, 1.0), (0.7071, -0.7071, -1.0), (0.7071, -0.7071, 1.0), (0.5556, -0.8315, -1.0), (0.5556, -0.8315, 1.0), (0.3827, -0.9239, -1.0), (0.3827, -0.9239, 1.0), (0.1951, -0.9808, -1.0), (0.1951, -0.9808, 1.0), (-3.258e-07, -1.0, -1.0), (-3.258e-07, -1.0, 1.0), (-0.1951, -0.9808, -1.0), (-0.1951, -0.9808, 1.0), (-0.3827, -0.9239, -1.0), (-0.3827, -0.9239, 1.0), (-0.5556, -0.8315, -1.0), (-0.5556, -0.8315, 1.0), (-0.7071, -0.7071, -1.0), (-0.7071, -0.7071, 1.0), (-0.8315, -0.5556, -1.0), (-0.8315, -0.5556, 1.0), (-0.9239, -0.3827, -1.0), (-0.9239, -0.3827, 1.0), (-0.9808, -0.1951, -1.0), (-0.9808, -0.1951, 1.0), (-1.0, 9.656e-07, -1.0), (-1.0, 9.656e-07, 1.0), (-0.9808, 0.1951, -1.0), (-0.9808, 0.1951, 1.0), (-0.9239, 0.3827, -1.0), (-0.9239, 0.3827, 1.0), (-0.8315, 0.5556, -1.0), (-0.8315, 0.5556, 1.0), (-0.7071, 0.7071, -1.0), (-0.7071, 0.7071, 1.0), (-0.5556, 0.8315, -1.0), (-0.5556, 0.8315, 1.0), (-0.3827, 0.9239, -1.0), (-0.3827, 0.9239, 1.0), (-0.1951, 0.9808, -1.0), (-0.1951, 0.9808, 1.0)], [], [(0, 1, 3, 2), (2, 3, 5, 4), (4, 5, 7, 6), (6, 7, 9, 8), (8, 9, 11, 10), (10, 11, 13, 12), (12, 13, 15, 14), (14, 15, 17, 16), (16, 17, 19, 18), (18, 19, 21, 20), (20, 21, 23, 22), (22, 23, 25, 24), (24, 25, 27, 26), (26, 27, 29, 28), (28, 29, 31, 30), (30, 31, 33, 32), (32, 33, 35, 34), (34, 35, 37, 36), (36, 37, 39, 38), (38, 39, 41, 40), (40, 41, 43, 42), (42, 43, 45, 44), (44, 45, 47, 46), (46, 47, 49, 48), (48, 49, 51, 50), (50, 51, 53, 52), (52, 53, 55, 54), (54, 55, 57, 56), (56, 57, 59, 58), (58, 59, 61, 60), (3, 1, 63, 61, 59, 57, 55, 53, 51, 49, 47, 45, 43, 41, 39, 37, 35, 33, 31, 29, 27, 25, 23, 21, 19, 17, 15, 13, 11, 9, 7, 5), (60, 61, 63, 62), (62, 63, 1, 0), (0, 2, 4, 6, 8, 10, 12, 14, 16, 18, 20, 22, 24, 26, 28, 30, 32, 34, 36, 38, 40, 42, 44, 46, 48, 50, 52, 54, 56, 58, 60, 62)])
_uv = me_cylinder.uv_layers.new(name='UVMap')
_uv.uv.foreach_set('vector', [1.0, 0.5, 1.0, 1.0, 0.9688, 1.0, 0.9688, 0.5, 0.9688, 0.5, 0.9688, 1.0, 0.9375, 1.0, 0.9375, 0.5, 0.9375, 0.5, 0.9375, 1.0, 0.9062, 1.0, 0.9062, 0.5, 0.9062, 0.5, 0.9062, 1.0, 0.875, 1.0, 0.875, 0.5, 0.875, 0.5, 0.875, 1.0, 0.8438, 1.0, 0.8438, 0.5, 0.8438, 0.5, 0.8438, 1.0, 0.8125, 1.0, 0.8125, 0.5, 0.8125, 0.5, 0.8125, 1.0, 0.7812, 1.0, 0.7812, 0.5, 0.7812, 0.5, 0.7812, 1.0, 0.75, 1.0, 0.75, 0.5, 0.75, 0.5, 0.75, 1.0, 0.7188, 1.0, 0.7188, 0.5, 0.7188, 0.5, 0.7188, 1.0, 0.6875, 1.0, 0.6875, 0.5, 0.6875, 0.5, 0.6875, 1.0, 0.6562, 1.0, 0.6562, 0.5, 0.6562, 0.5, 0.6562, 1.0, 0.625, 1.0, 0.625, 0.5, 0.625, 0.5, 0.625, 1.0, 0.5938, 1.0, 0.5938, 0.5, 0.5938, 0.5, 0.5938, 1.0, 0.5625, 1.0, 0.5625, 0.5, 0.5625, 0.5, 0.5625, 1.0, 0.5312, 1.0, 0.5312, 0.5, 0.5312, 0.5, 0.5312, 1.0, 0.5, 1.0, 0.5, 0.5, 0.5, 0.5, 0.5, 1.0, 0.4688, 1.0, 0.4688, 0.5, 0.4688, 0.5, 0.4688, 1.0, 0.4375, 1.0, 0.4375, 0.5, 0.4375, 0.5, 0.4375, 1.0, 0.4062, 1.0, 0.4062, 0.5, 0.4062, 0.5, 0.4062, 1.0, 0.375, 1.0, 0.375, 0.5, 0.375, 0.5, 0.375, 1.0, 0.3438, 1.0, 0.3438, 0.5, 0.3438, 0.5, 0.3438, 1.0, 0.3125, 1.0, 0.3125, 0.5, 0.3125, 0.5, 0.3125, 1.0, 0.2812, 1.0, 0.2812, 0.5, 0.2812, 0.5, 0.2812, 1.0, 0.25, 1.0, 0.25, 0.5, 0.25, 0.5, 0.25, 1.0, 0.2188, 1.0, 0.2188, 0.5, 0.2188, 0.5, 0.2188, 1.0, 0.1875, 1.0, 0.1875, 0.5, 0.1875, 0.5, 0.1875, 1.0, 0.1562, 1.0, 0.1562, 0.5, 0.1562, 0.5, 0.1562, 1.0, 0.125, 1.0, 0.125, 0.5, 0.125, 0.5, 0.125, 1.0, 0.09375, 1.0, 0.09375, 0.5, 0.09375, 0.5, 0.09375, 1.0, 0.0625, 1.0, 0.0625, 0.5, 0.2968, 0.4854, 0.25, 0.49, 0.2032, 0.4854, 0.1582, 0.4717, 0.1167, 0.4496, 0.08029, 0.4197, 0.05045, 0.3833, 0.02827, 0.3418, 0.01461, 0.2968, 0.01, 0.25, 0.01461, 0.2032, 0.02827, 0.1582, 0.05045, 0.1167, 0.08029, 0.08029, 0.1167, 0.05045, 0.1582, 0.02827, 0.2032, 0.01461, 0.25, 0.01, 0.2968, 0.01461, 0.3418, 0.02827, 0.3833, 0.05045, 0.4197, 0.08029, 0.4496, 0.1167, 0.4717, 0.1582, 0.4854, 0.2032, 0.49, 0.25, 0.4854, 0.2968, 0.4717, 0.3418, 0.4496, 0.3833, 0.4197, 0.4197, 0.3833, 0.4496, 0.3418, 0.4717, 0.0625, 0.5, 0.0625, 1.0, 0.03125, 1.0, 0.03125, 0.5, 0.03125, 0.5, 0.03125, 1.0, 0.0, 1.0, 0.0, 0.5, 0.75, 0.49, 0.7968, 0.4854, 0.8418, 0.4717, 0.8833, 0.4496, 0.9197, 0.4197, 0.9496, 0.3833, 0.9717, 0.3418, 0.9854, 0.2968, 0.99, 0.25, 0.9854, 0.2032, 0.9717, 0.1582, 0.9496, 0.1167, 0.9197, 0.08029, 0.8833, 0.05045, 0.8418, 0.02827, 0.7968, 0.01461, 0.75, 0.01, 0.7032, 0.01461, 0.6582, 0.02827, 0.6167, 0.05045, 0.5803, 0.08029, 0.5504, 0.1167, 0.5283, 0.1582, 0.5146, 0.2032, 0.51, 0.25, 0.5146, 0.2968, 0.5283, 0.3418, 0.5504, 0.3833, 0.5803, 0.4197, 0.6167, 0.4496, 0.6582, 0.4717, 0.7032, 0.4854])
me_cylinder.use_remesh_preserve_volume = False
me_cylinder.use_remesh_preserve_attributes = False
me_cylinder.use_mirror_vertex_groups = False
me_cylinder.update()

# ---- objects
ob_quefrency_left_middle_layer = bpy.data.objects.new('Quefrency Left Middle Layer', me_quefrency_left_middle_layer)
ob_cylinder = bpy.data.objects.new('Cylinder', me_cylinder)

# ---- transforms, parenting, visibility, modifiers, constraints
ob_quefrency_left_middle_layer.location = (0.0, 0.0, 0.0)
ob_quefrency_left_middle_layer.rotation_euler = (0.0, -0.0, 3.142)
ob_quefrency_left_middle_layer.scale = (1.0, -1.0, 1.0)
ob_quefrency_left_middle_layer.lineart.crease_threshold = 0.0
ob_cylinder.location = (0.0, 0.0, 0.0)
ob_cylinder.scale = (2.0, 2.0, 2.0)
ob_cylinder.lineart.crease_threshold = 0.0

# ---- collection membership
col_collection.objects.link(ob_quefrency_left_middle_layer)
col_collection.objects.link(ob_cylinder)

# ---- scene / render settings (as saved in the file)
scene.frame_start = 1; scene.frame_end = 250; scene.frame_set(1)
scene.render.engine = 'BLENDER_EEVEE_NEXT'
scene.render.motion_blur_shutter = 1.0
scene.cycles.use_denoising = False
scene.cycles.samples = 128
scene.cycles.sampling_pattern = 'TABULATED_SOBOL'
scene.cycles.use_adaptive_sampling = False
scene.cycles.use_light_tree = False
scene.view_settings.view_transform = 'Filmic'
bpy.context.view_layer.update()

# ---- added for rendering (the .blend has no active camera and no usable light): camera, sun
cam_auto = bpy.data.cameras.new('AutoCamera')
cam_auto.lens = 50.0
cam_auto.sensor_width = 36.0
cam_auto.clip_end = 2989.39
ob_auto_camera = bpy.data.objects.new('AutoCamera', cam_auto)
scene.collection.objects.link(ob_auto_camera)
ob_auto_camera.location = (177.281, -210.028, 140.769)
ob_auto_camera.rotation_euler = (1.09748, -7.21219e-08, 0.694738)
scene.camera = ob_auto_camera
light_auto_sun = bpy.data.lights.new('AutoSun', 'SUN')
light_auto_sun.energy = 3.0
light_auto_sun.angle = 0.0523599
ob_auto_sun = bpy.data.objects.new('AutoSun', light_auto_sun)
scene.collection.objects.link(ob_auto_sun)
ob_auto_sun.rotation_euler = (0.872665, 0.174533, 0.523599)
bpy.context.view_layer.update()

